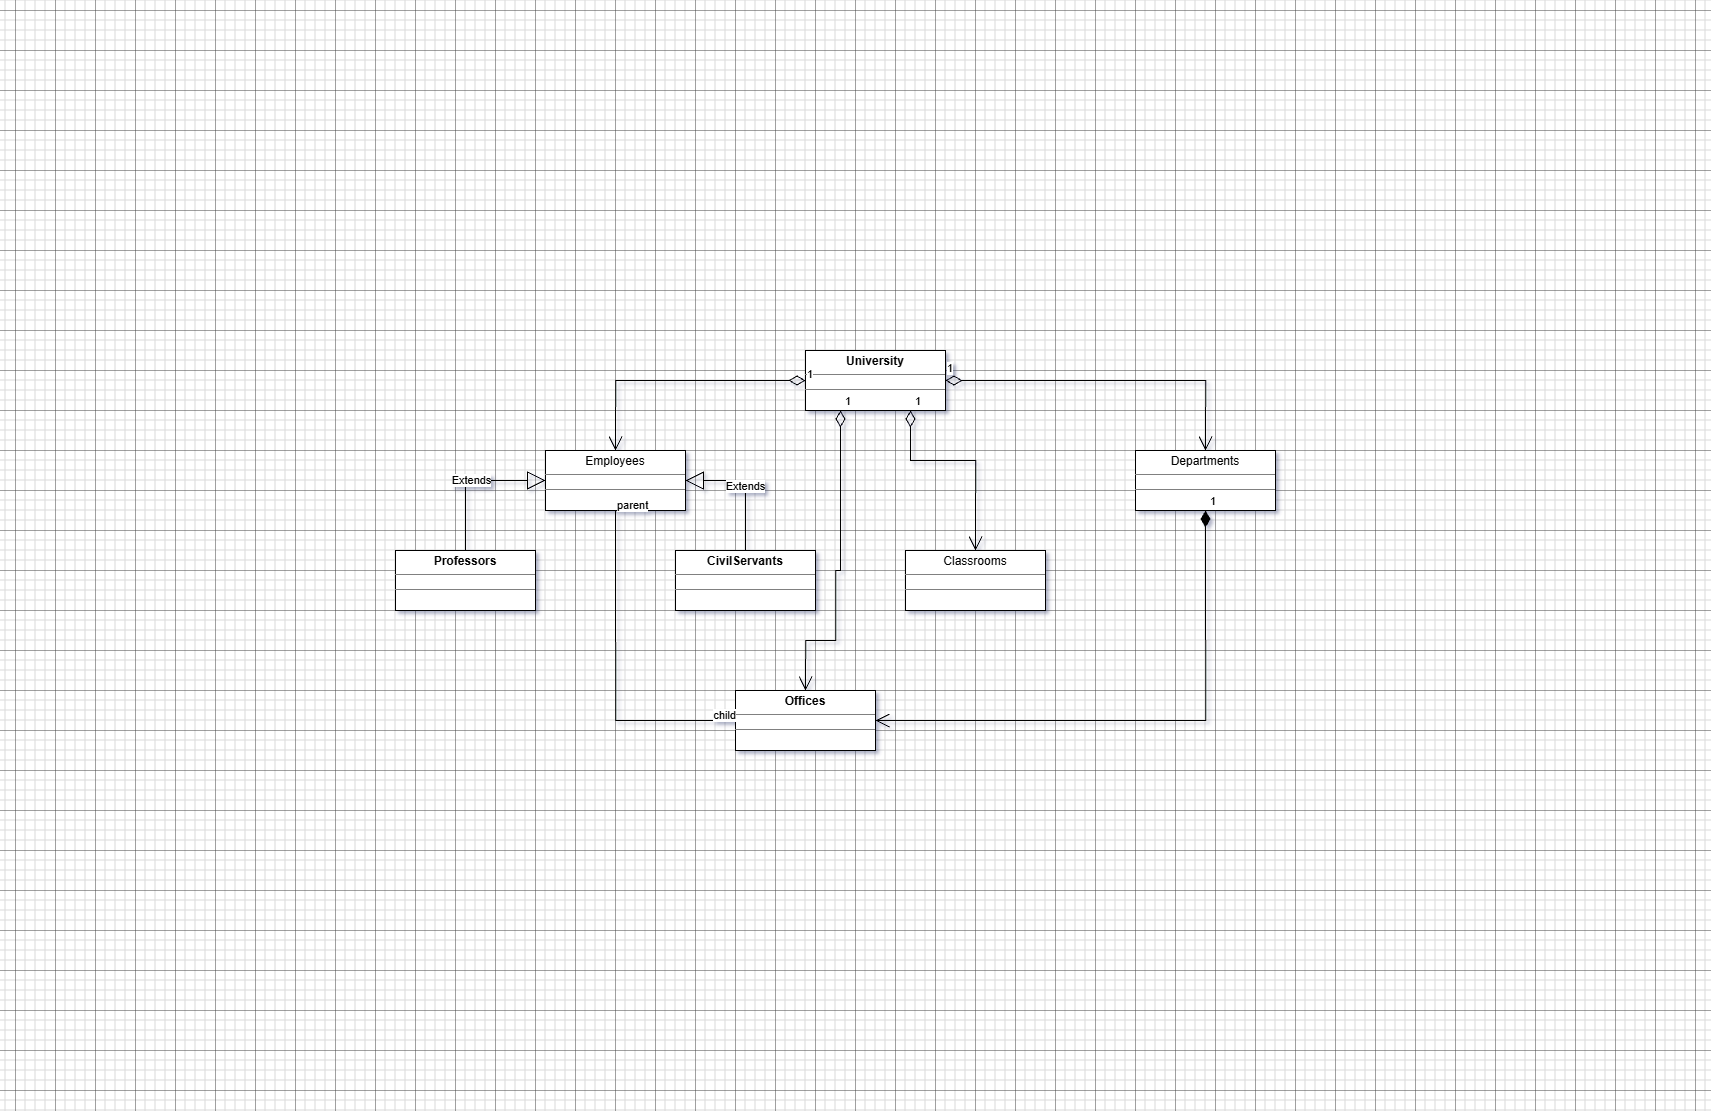

The diagram above was exported from draw.io. Its source (the exported page's mxGraphModel, read from the mxfile embedded in the PNG):
<mxGraphModel dx="3430" dy="2692" grid="1" gridSize="10" guides="1" tooltips="1" connect="1" arrows="1" fold="1" page="1" pageScale="1" pageWidth="850" pageHeight="1100" math="0" shadow="0">
  <root>
    <mxCell id="0" />
    <mxCell id="1" parent="0" />
    <mxCell id="DnC7fNkca4i2WjFYBcJp-37" value="&lt;p style=&quot;margin:0px;margin-top:4px;text-align:center;&quot;&gt;&lt;b&gt;University&lt;/b&gt;&lt;/p&gt;&lt;hr size=&quot;1&quot; style=&quot;border-style:solid;&quot;&gt;&lt;div style=&quot;height:2px;&quot;&gt;&lt;/div&gt;&lt;hr size=&quot;1&quot; style=&quot;border-style:solid;&quot;&gt;&lt;div style=&quot;height:2px;&quot;&gt;&lt;/div&gt;" style="verticalAlign=top;align=left;overflow=fill;html=1;whiteSpace=wrap;" vertex="1" parent="1">
      <mxGeometry x="-45" y="350" width="140" height="60" as="geometry" />
    </mxCell>
    <mxCell id="DnC7fNkca4i2WjFYBcJp-39" value="&lt;p style=&quot;margin:0px;margin-top:4px;text-align:center;&quot;&gt;&lt;span style=&quot;background-color: transparent; color: light-dark(rgb(0, 0, 0), rgb(255, 255, 255));&quot;&gt;Classrooms&lt;/span&gt;&lt;/p&gt;&lt;hr size=&quot;1&quot; style=&quot;border-style:solid;&quot;&gt;&lt;div style=&quot;height:2px;&quot;&gt;&lt;/div&gt;&lt;hr size=&quot;1&quot; style=&quot;border-style:solid;&quot;&gt;&lt;div style=&quot;height:2px;&quot;&gt;&lt;/div&gt;" style="verticalAlign=top;align=left;overflow=fill;html=1;whiteSpace=wrap;" vertex="1" parent="1">
      <mxGeometry x="55" y="550" width="140" height="60" as="geometry" />
    </mxCell>
    <mxCell id="DnC7fNkca4i2WjFYBcJp-40" value="&lt;p style=&quot;margin:0px;margin-top:4px;text-align:center;&quot;&gt;&lt;span style=&quot;background-color: transparent; color: light-dark(rgb(0, 0, 0), rgb(255, 255, 255));&quot;&gt;Employees&lt;/span&gt;&lt;/p&gt;&lt;hr size=&quot;1&quot; style=&quot;border-style:solid;&quot;&gt;&lt;div style=&quot;height:2px;&quot;&gt;&lt;/div&gt;&lt;hr size=&quot;1&quot; style=&quot;border-style:solid;&quot;&gt;&lt;div style=&quot;height:2px;&quot;&gt;&lt;/div&gt;" style="verticalAlign=top;align=left;overflow=fill;html=1;whiteSpace=wrap;" vertex="1" parent="1">
      <mxGeometry x="-305" y="450" width="140" height="60" as="geometry" />
    </mxCell>
    <mxCell id="DnC7fNkca4i2WjFYBcJp-41" value="&lt;p style=&quot;margin:0px;margin-top:4px;text-align:center;&quot;&gt;&lt;span style=&quot;background-color: transparent; color: light-dark(rgb(0, 0, 0), rgb(255, 255, 255));&quot;&gt;Departments&lt;/span&gt;&lt;/p&gt;&lt;hr size=&quot;1&quot; style=&quot;border-style:solid;&quot;&gt;&lt;div style=&quot;height:2px;&quot;&gt;&lt;/div&gt;&lt;hr size=&quot;1&quot; style=&quot;border-style:solid;&quot;&gt;&lt;div style=&quot;height:2px;&quot;&gt;&lt;/div&gt;" style="verticalAlign=top;align=left;overflow=fill;html=1;whiteSpace=wrap;" vertex="1" parent="1">
      <mxGeometry x="285" y="450" width="140" height="60" as="geometry" />
    </mxCell>
    <mxCell id="DnC7fNkca4i2WjFYBcJp-44" value="&lt;p style=&quot;margin:0px;margin-top:4px;text-align:center;&quot;&gt;&lt;b&gt;Offices&lt;/b&gt;&lt;/p&gt;&lt;hr size=&quot;1&quot; style=&quot;border-style:solid;&quot;&gt;&lt;div style=&quot;height:2px;&quot;&gt;&lt;/div&gt;&lt;hr size=&quot;1&quot; style=&quot;border-style:solid;&quot;&gt;&lt;div style=&quot;height:2px;&quot;&gt;&lt;/div&gt;" style="verticalAlign=top;align=left;overflow=fill;html=1;whiteSpace=wrap;" vertex="1" parent="1">
      <mxGeometry x="-115" y="690" width="140" height="60" as="geometry" />
    </mxCell>
    <mxCell id="DnC7fNkca4i2WjFYBcJp-45" value="&lt;p style=&quot;margin:0px;margin-top:4px;text-align:center;&quot;&gt;&lt;b&gt;Professors&lt;/b&gt;&lt;/p&gt;&lt;hr size=&quot;1&quot; style=&quot;border-style:solid;&quot;&gt;&lt;div style=&quot;height:2px;&quot;&gt;&lt;/div&gt;&lt;hr size=&quot;1&quot; style=&quot;border-style:solid;&quot;&gt;&lt;div style=&quot;height:2px;&quot;&gt;&lt;/div&gt;" style="verticalAlign=top;align=left;overflow=fill;html=1;whiteSpace=wrap;" vertex="1" parent="1">
      <mxGeometry x="-455" y="550" width="140" height="60" as="geometry" />
    </mxCell>
    <mxCell id="DnC7fNkca4i2WjFYBcJp-46" value="&lt;p style=&quot;margin:0px;margin-top:4px;text-align:center;&quot;&gt;&lt;span style=&quot;background-color: transparent; text-align: left;&quot;&gt;&lt;b&gt;CivilServants&lt;/b&gt;&lt;/span&gt;&lt;/p&gt;&lt;hr size=&quot;1&quot; style=&quot;border-style:solid;&quot;&gt;&lt;div style=&quot;height:2px;&quot;&gt;&lt;/div&gt;&lt;hr size=&quot;1&quot; style=&quot;border-style:solid;&quot;&gt;&lt;div style=&quot;height:2px;&quot;&gt;&lt;/div&gt;" style="verticalAlign=top;align=left;overflow=fill;html=1;whiteSpace=wrap;" vertex="1" parent="1">
      <mxGeometry x="-175" y="550" width="140" height="60" as="geometry" />
    </mxCell>
    <mxCell id="DnC7fNkca4i2WjFYBcJp-59" style="edgeStyle=orthogonalEdgeStyle;rounded=0;orthogonalLoop=1;jettySize=auto;html=1;exitX=0.5;exitY=1;exitDx=0;exitDy=0;" edge="1" parent="1" source="DnC7fNkca4i2WjFYBcJp-40" target="DnC7fNkca4i2WjFYBcJp-40">
      <mxGeometry relative="1" as="geometry" />
    </mxCell>
    <mxCell id="DnC7fNkca4i2WjFYBcJp-86" value="Extends" style="endArrow=block;endSize=16;endFill=0;html=1;rounded=0;exitX=0.5;exitY=0;exitDx=0;exitDy=0;entryX=0;entryY=0.5;entryDx=0;entryDy=0;" edge="1" parent="1" source="DnC7fNkca4i2WjFYBcJp-45" target="DnC7fNkca4i2WjFYBcJp-40">
      <mxGeometry width="160" relative="1" as="geometry">
        <mxPoint x="95" y="820" as="sourcePoint" />
        <mxPoint x="-335" y="610" as="targetPoint" />
        <Array as="points">
          <mxPoint x="-385" y="480" />
        </Array>
      </mxGeometry>
    </mxCell>
    <mxCell id="DnC7fNkca4i2WjFYBcJp-87" value="Extends" style="endArrow=block;endSize=16;endFill=0;html=1;rounded=0;exitX=0.5;exitY=0;exitDx=0;exitDy=0;entryX=1;entryY=0.5;entryDx=0;entryDy=0;" edge="1" parent="1" source="DnC7fNkca4i2WjFYBcJp-46" target="DnC7fNkca4i2WjFYBcJp-40">
      <mxGeometry x="-0.0087" width="160" relative="1" as="geometry">
        <mxPoint x="-115" y="700" as="sourcePoint" />
        <mxPoint x="-95" y="530" as="targetPoint" />
        <Array as="points">
          <mxPoint x="-105" y="480" />
        </Array>
        <mxPoint as="offset" />
      </mxGeometry>
    </mxCell>
    <mxCell id="DnC7fNkca4i2WjFYBcJp-118" value="1" style="endArrow=open;html=1;endSize=12;startArrow=diamondThin;startSize=14;startFill=1;edgeStyle=orthogonalEdgeStyle;align=left;verticalAlign=bottom;rounded=0;exitX=0.5;exitY=1;exitDx=0;exitDy=0;entryX=1;entryY=0.5;entryDx=0;entryDy=0;" edge="1" parent="1" source="DnC7fNkca4i2WjFYBcJp-41" target="DnC7fNkca4i2WjFYBcJp-44">
      <mxGeometry x="-1" y="3" relative="1" as="geometry">
        <mxPoint x="364.9999999999998" y="560" as="sourcePoint" />
        <mxPoint x="135" y="920" as="targetPoint" />
        <Array as="points">
          <mxPoint x="355" y="720" />
        </Array>
      </mxGeometry>
    </mxCell>
    <mxCell id="DnC7fNkca4i2WjFYBcJp-121" value="" style="endArrow=none;html=1;edgeStyle=orthogonalEdgeStyle;rounded=0;exitX=0.5;exitY=1;exitDx=0;exitDy=0;entryX=0;entryY=0.5;entryDx=0;entryDy=0;" edge="1" parent="1" source="DnC7fNkca4i2WjFYBcJp-40" target="DnC7fNkca4i2WjFYBcJp-44">
      <mxGeometry relative="1" as="geometry">
        <mxPoint x="-105" y="680" as="sourcePoint" />
        <mxPoint x="-195" y="1040" as="targetPoint" />
      </mxGeometry>
    </mxCell>
    <mxCell id="DnC7fNkca4i2WjFYBcJp-122" value="parent" style="edgeLabel;resizable=0;html=1;align=left;verticalAlign=bottom;" connectable="0" vertex="1" parent="DnC7fNkca4i2WjFYBcJp-121">
      <mxGeometry x="-1" relative="1" as="geometry" />
    </mxCell>
    <mxCell id="DnC7fNkca4i2WjFYBcJp-123" value="child" style="edgeLabel;resizable=0;html=1;align=right;verticalAlign=bottom;" connectable="0" vertex="1" parent="DnC7fNkca4i2WjFYBcJp-121">
      <mxGeometry x="1" relative="1" as="geometry" />
    </mxCell>
    <mxCell id="DnC7fNkca4i2WjFYBcJp-126" value="1" style="endArrow=open;html=1;endSize=12;startArrow=diamondThin;startSize=14;startFill=0;edgeStyle=orthogonalEdgeStyle;align=left;verticalAlign=bottom;rounded=0;entryX=0.5;entryY=0;entryDx=0;entryDy=0;exitX=0.75;exitY=1;exitDx=0;exitDy=0;" edge="1" parent="1" source="DnC7fNkca4i2WjFYBcJp-37" target="DnC7fNkca4i2WjFYBcJp-39">
      <mxGeometry x="-1" y="3" relative="1" as="geometry">
        <mxPoint x="135" y="480" as="sourcePoint" />
        <mxPoint x="190" y="620" as="targetPoint" />
        <Array as="points">
          <mxPoint x="60" y="460" />
          <mxPoint x="125" y="460" />
        </Array>
      </mxGeometry>
    </mxCell>
    <mxCell id="DnC7fNkca4i2WjFYBcJp-127" value="1" style="endArrow=open;html=1;endSize=12;startArrow=diamondThin;startSize=14;startFill=0;edgeStyle=orthogonalEdgeStyle;align=left;verticalAlign=bottom;rounded=0;exitX=1;exitY=0.5;exitDx=0;exitDy=0;entryX=0.5;entryY=0;entryDx=0;entryDy=0;" edge="1" parent="1" source="DnC7fNkca4i2WjFYBcJp-37" target="DnC7fNkca4i2WjFYBcJp-41">
      <mxGeometry x="-1" y="3" relative="1" as="geometry">
        <mxPoint x="195" y="390" as="sourcePoint" />
        <mxPoint x="335" y="390" as="targetPoint" />
        <Array as="points">
          <mxPoint x="355" y="380" />
        </Array>
      </mxGeometry>
    </mxCell>
    <mxCell id="DnC7fNkca4i2WjFYBcJp-129" value="1" style="endArrow=open;html=1;endSize=12;startArrow=diamondThin;startSize=14;startFill=0;edgeStyle=orthogonalEdgeStyle;align=left;verticalAlign=bottom;rounded=0;entryX=0.5;entryY=0;entryDx=0;entryDy=0;exitX=0;exitY=0.5;exitDx=0;exitDy=0;" edge="1" parent="1" source="DnC7fNkca4i2WjFYBcJp-37" target="DnC7fNkca4i2WjFYBcJp-40">
      <mxGeometry x="-1" y="3" relative="1" as="geometry">
        <mxPoint x="-105" y="390" as="sourcePoint" />
        <mxPoint x="-225" y="500" as="targetPoint" />
        <Array as="points">
          <mxPoint x="-235" y="380" />
        </Array>
      </mxGeometry>
    </mxCell>
    <mxCell id="DnC7fNkca4i2WjFYBcJp-130" value="1" style="endArrow=open;html=1;endSize=12;startArrow=diamondThin;startSize=14;startFill=0;edgeStyle=orthogonalEdgeStyle;align=left;verticalAlign=bottom;rounded=0;exitX=0.25;exitY=1;exitDx=0;exitDy=0;entryX=0.5;entryY=0;entryDx=0;entryDy=0;" edge="1" parent="1" source="DnC7fNkca4i2WjFYBcJp-37" target="DnC7fNkca4i2WjFYBcJp-44">
      <mxGeometry x="-1" y="3" relative="1" as="geometry">
        <mxPoint x="-15" y="490" as="sourcePoint" />
        <mxPoint x="75" y="680" as="targetPoint" />
        <Array as="points">
          <mxPoint x="-10" y="570" />
          <mxPoint x="-15" y="570" />
          <mxPoint x="-15" y="640" />
          <mxPoint x="-45" y="640" />
        </Array>
      </mxGeometry>
    </mxCell>
  </root>
</mxGraphModel>